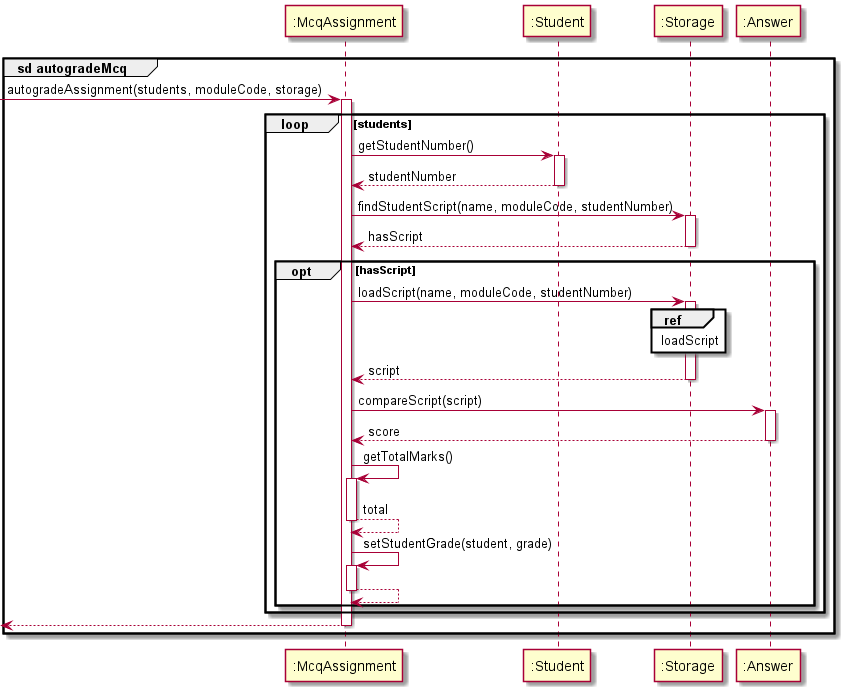

The diagram above was rendered by PlantUML. Its source (embedded in the PNG):
@startuml

group sd autogradeMcq

participant ":McqAssignment" as McqAssignment
participant ":Student" as Student
participant ":Storage" as Storage
participant ":Answer" as Answer

[-> McqAssignment : autogradeAssignment(students, moduleCode, storage)
activate McqAssignment

loop students

McqAssignment -> Student : getStudentNumber()
activate Student

Student --> McqAssignment : studentNumber
deactivate Student

McqAssignment -> Storage : findStudentScript(name, moduleCode, studentNumber)
activate Storage

Storage --> McqAssignment : hasScript
deactivate Storage

opt hasScript

McqAssignment -> Storage : loadScript(name, moduleCode, studentNumber)
activate Storage

ref over Storage: loadScript

Storage --> McqAssignment : script
deactivate Storage

McqAssignment -> Answer : compareScript(script)
activate Answer

Answer --> McqAssignment : score
deactivate Answer

McqAssignment -> McqAssignment : getTotalMarks()
activate McqAssignment

McqAssignment --> McqAssignment : total
deactivate McqAssignment

McqAssignment -> McqAssignment : setStudentGrade(student, grade)
activate McqAssignment

McqAssignment --> McqAssignment
deactivate McqAssignment

end

end

[<-- McqAssignment
deactivate McqAssignment

end

@enduml